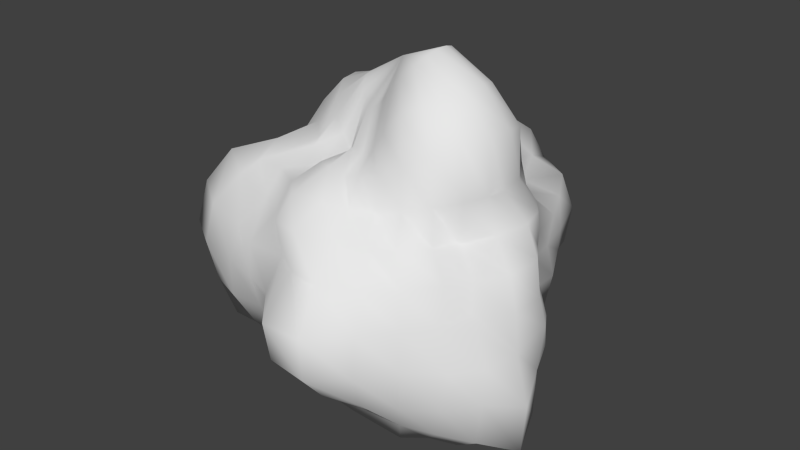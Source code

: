 # Source: Asteroid_Ice_Large.blend  (saved by Blender 2.73.0; exported with 4.5.12 LTS)
import bpy
from mathutils import Matrix  # noqa: F401  (used for matrix-valued properties, if any)

bpy.ops.wm.read_factory_settings(use_empty=True)
scene = bpy.context.scene
scene.name = 'Scene'

# ---- collections
col_collection_1 = bpy.data.collections.new('Collection 1'); scene.collection.children.link(col_collection_1)

# ---- world
world_world = bpy.data.worlds.new('World'); scene.world = world_world
world_world.color = (0.05088, 0.05088, 0.05088)
world_world.use_sun_shadow = False
world_world.sun_shadow_jitter_overblur = 0.0
world_world.cycles.sampling_method = 'MANUAL'
world_world.cycles.sample_map_resolution = 256

# ---- meshes
me_sphere = bpy.data.meshes.new('Sphere')
me_sphere.from_pydata([(-0.2247, 0.0, 0.9841), (-0.4299, 0.0, 0.8928), (-0.6704, 0.0, 0.5355), (-0.8329, 0.0, 0.4014), (-1.003, 0.0, 0.2288), (-0.9891, 0.0, 7.55e-08), (-0.7842, 0.0, -0.1793), (-0.7013, 0.0, -0.3386), (-0.5944, 0.0, -0.4755), (-0.5532, 0.0, -0.6948), (-0.4041, 0.0, -0.8403), (-0.2129, 0.0, -0.934), (-0.2167, 0.04945, 0.9737), (-0.4253, 0.09708, 0.9058), (-0.6013, 0.1372, 0.7735), (-0.7439, 0.1698, 0.6086), (-0.7249, 0.1655, 0.3588), (-0.8739, 0.1995, 0.2047), (-0.8942, 0.2041, 7.55e-08), (-0.7699, 0.1757, -0.1806), (-0.6493, 0.1482, -0.3217), (-0.5887, 0.1344, -0.483), (-0.537, 0.1226, -0.6918), (-0.4133, 0.09434, -0.8807), (-0.218, 0.04975, -0.9793), (-0.1982, 0.09545, 0.9642), (-0.3868, 0.1863, 0.8916), (-0.5833, 0.2809, 0.8115), (-0.7445, 0.3585, 0.6586), (-0.7672, 0.3695, 0.4103), (-0.8706, 0.3524, 0.2103), (-0.8732, 0.3775, 0.02152), (-0.7984, 0.3845, -0.2024), (-0.6127, 0.2951, -0.3284), (-0.5899, 0.2841, -0.5232), (-0.5026, 0.242, -0.7005), (-0.3875, 0.1866, -0.8932), (-0.2116, 0.1019, -1.027), (3.258e-07, 0.0, -0.9773), (-0.174, 0.1387, 0.9748), (-0.331, 0.2639, 0.8794), (-0.4939, 0.3939, 0.792), (-0.6335, 0.5052, 0.6459), (-0.7036, 0.5611, 0.4334), (-0.7974, 0.6359, 0.2327), (-0.802, 0.6783, 0.01284), (-0.783, 0.6244, -0.2285), (-0.5891, 0.4698, -0.3635), (-0.5077, 0.4049, -0.5189), (-0.436, 0.3477, -0.7003), (-0.3467, 0.2765, -0.9206), (-0.1878, 0.1498, -1.05), (-0.142, 0.178, 0.9969), (-0.2638, 0.3308, 0.8789), (-0.3873, 0.4857, 0.7791), (-0.4928, 0.618, 0.6303), (-0.5517, 0.6919, 0.4262), (-0.6343, 0.7223, 0.2285), (-0.66, 0.8276, 7.55e-08), (-0.6201, 0.7776, -0.227), (-0.5239, 0.6569, -0.4049), (-0.4568, 0.5728, -0.5847), (-0.3812, 0.478, -0.7669), (-0.2968, 0.3722, -0.987), (-0.1508, 0.1892, -1.057), (-0.1003, 0.2083, 1.011), (-0.1843, 0.3827, 0.8824), (-0.2519, 0.5232, 0.7288), (-0.3132, 0.6504, 0.5761), (-0.3753, 0.7793, 0.4167), (-0.4209, 0.874, 0.2214), (-0.4556, 0.9462, 7.55e-08), (-0.4208, 0.8739, -0.2214), (-0.4098, 0.8509, -0.4546), (-0.3591, 0.7458, -0.6597), (-0.2729, 0.5666, -0.7885), (-0.2084, 0.4328, -0.9958), (-0.1037, 0.2154, -1.045), (-0.05101, 0.2235, 1.003), (-0.09583, 0.4198, 0.8944), (-0.1332, 0.5834, 0.7508), (-0.1603, 0.7023, 0.5749), (-0.1808, 0.7922, 0.3917), (-0.2014, 0.8822, 0.2067), (-0.2449, 1.073, 7.55e-08), (-0.2378, 1.042, -0.2437), (-0.2186, 0.9579, -0.4728), (-0.1741, 0.763, -0.6241), (-0.1447, 0.6339, -0.8149), (-0.09959, 0.4364, -0.9289), (-0.0512, 0.2243, -1.007), (3.397e-07, 0.2262, 0.9905), (3.062e-07, 0.4274, 0.8877), (2.764e-07, 0.6219, 0.7799), (2.764e-07, 0.7599, 0.6062), (2.764e-07, 0.9677, 0.4657), (2.764e-07, 1.06, 0.2419), (2.764e-07, 1.184, 7.55e-08), (3.509e-07, 1.151, -0.2624), (2.764e-07, 1.044, -0.5022), (2.764e-07, 0.7544, -0.6018), (2.615e-07, 0.6507, -0.8155), (2.764e-07, 0.4346, -0.9024), (3.397e-07, 0.2192, -0.9611), (0.05062, 0.2218, 0.9958), (0.09256, 0.4055, 0.8644), (0.1311, 0.5746, 0.7396), (0.1695, 0.7424, 0.6074), (0.2144, 0.9393, 0.4637), (0.2433, 1.066, 0.2493), (0.2643, 1.158, 7.55e-08), (0.2499, 1.095, -0.256), (0.2282, 1.0, -0.4934), (0.1582, 0.6931, -0.5675), (0.13, 0.5698, -0.7335), (0.09864, 0.4322, -0.9201), (0.0474, 0.2077, -0.9346), (0.1017, 0.2112, 1.025), (0.1756, 0.3646, 0.8413), (0.227, 0.4714, 0.6577), (0.2993, 0.6214, 0.5508), (0.3585, 0.7444, 0.3982), (0.4527, 0.9401, 0.238), (0.4916, 1.021, 7.55e-08), (0.4563, 1.012, -0.2404), (0.3971, 0.8247, -0.4407), (0.2928, 0.608, -0.539), (0.2525, 0.5244, -0.7305), (0.1917, 0.3982, -0.9173), (0.09286, 0.1928, -0.939), (0.1534, 0.1923, 1.074), (0.2581, 0.3236, 0.8602), (0.3295, 0.4131, 0.6641), (0.3606, 0.4522, 0.4628), (0.4341, 0.5443, 0.3362), (0.5747, 0.7206, 0.2105), (0.5888, 0.7383, 7.55e-08), (0.5481, 0.7913, -0.1735), (0.4955, 0.6214, -0.3832), (0.428, 0.5367, -0.5482), (0.3769, 0.4727, -0.7584), (0.2794, 0.3504, -0.93), (0.1376, 0.1725, -0.9671), (0.2017, 0.1609, 1.125), (0.3532, 0.2817, 0.9374), (0.4511, 0.3598, 0.7243), (0.5085, 0.4055, 0.5198), (0.5413, 0.4317, 0.3343), (0.6625, 0.5283, 0.1936), (0.6424, 0.5123, 7.55e-08), (0.6768, 0.5397, -0.1978), (0.6461, 0.5152, -0.3983), (0.5692, 0.4539, -0.581), (0.489, 0.39, -0.7842), (0.3714, 0.2962, -0.985), (0.1775, 0.1416, -0.994), (0.2423, 0.1167, 1.171), (0.436, 0.21, 1.003), (0.5682, 0.2736, 0.7907), (0.5778, 0.2782, 0.5125), (0.6705, 0.3229, 0.359), (0.694, 0.3342, 0.1762), (0.6718, 0.3235, 7.55e-08), (0.7001, 0.3371, -0.1777), (0.7447, 0.3586, -0.3984), (0.7045, 0.3393, -0.6236), (0.6255, 0.3012, -0.8695), (0.4271, 0.2057, -0.9829), (0.2076, 0.09998, -1.008), (0.2714, 0.06193, 1.211), (0.4955, 0.1131, 1.053), (0.6557, 0.1497, 0.8426), (0.6672, 0.1523, 0.5466), (0.7782, 0.1776, 0.3849), (0.786, 0.1794, 0.1843), (0.795, 0.1814, 7.55e-08), (0.8838, 0.1541, -0.2015), (0.8647, 0.1974, -0.4272), (0.8147, 0.186, -0.666), (0.6694, 0.1528, -0.86), (0.446, 0.1018, -0.949), (0.2274, 0.0519, -1.02), (0.2826, -3.925e-08, 1.229), (0.5225, 5.451e-09, 1.082), (0.7017, -1.69e-08, 0.8787), (0.6748, 2.78e-08, 0.539), (0.8304, 1.321e-07, 0.4002), (0.9045, 1.29e-08, 0.2066), (0.9316, -3.18e-08, 7.55e-08), (0.9498, 0.04353, -0.191), (0.9415, 1.321e-07, -0.4532), (0.9322, 2.78e-08, -0.7422), (0.6854, 5.761e-08, -0.8585), (0.4537, 3.525e-08, -0.9415), (0.2352, -3.553e-08, -1.028), (0.2741, -0.06256, 1.223), (0.4977, -0.1136, 1.057), (0.6909, -0.1577, 0.8873), (0.7, -0.1598, 0.5731), (0.7466, -0.1704, 0.3694), (0.8676, -0.198, 0.2033), (0.9249, -0.2111, 7.55e-08), (0.9465, -0.216, -0.2216), (1.043, -0.2381, -0.5145), (1.013, -0.2312, -0.8264), (0.696, -0.1589, -0.8938), (0.4496, -0.1026, -0.9567), (0.2286, -0.05218, -1.026), (0.2473, -0.1191, 1.195), (0.4494, -0.2164, 1.033), (0.6261, -0.3015, 0.8702), (0.6532, -0.3146, 0.5787), (0.6105, -0.294, 0.3272), (0.7607, -0.3664, 0.193), (0.7756, -0.3735, 7.55e-08), (0.9197, -0.4429, -0.2329), (0.8837, -0.4256, -0.472), (0.847, -0.4079, -0.7485), (0.656, -0.3159, -0.9114), (0.4112, -0.198, -0.947), (0.2086, -0.1005, -1.013), (0.2056, -0.1639, 1.146), (0.3832, -0.3056, 1.016), (0.5073, -0.4046, 0.8133), (0.5492, -0.438, 0.5608), (0.5847, -0.4663, 0.3608), (0.6884, -0.5118, 0.2099), (0.7199, -0.5741, 7.55e-08), (0.7863, -0.5963, -0.234), (0.7621, -0.6078, -0.4691), (0.6804, -0.5426, -0.6933), (0.5341, -0.4259, -0.8557), (0.3552, -0.2833, -0.9427), (0.1792, -0.1429, -1.003), (0.1551, -0.1945, 1.086), (0.2903, -0.364, 0.9657), (0.3701, -0.4641, 0.7449), (0.3997, -0.5012, 0.5123), (0.467, -0.6219, 0.3762), (0.5513, -0.6914, 0.202), (0.5783, -0.7252, 7.55e-08), (0.598, -0.7499, -0.219), (0.5939, -0.7448, -0.4585), (0.512, -0.642, -0.6545), (0.4221, -0.5292, -0.848), (0.2785, -0.3492, -0.9269), (0.1418, -0.1779, -0.996), (0.1014, -0.2105, 1.022), (0.1757, -0.3648, 0.8418), (0.2326, -0.4829, 0.6735), (0.2513, -0.5218, 0.4635), (0.3239, -0.6727, 0.3602), (0.3912, -0.8124, 0.2059), (0.4372, -0.9079, 7.55e-08), (0.4527, -0.94, -0.238), (0.4096, -0.8506, -0.4545), (0.3327, -0.6908, -0.6116), (0.2754, -0.5719, -0.7958), (0.1852, -0.3845, -0.8864), (0.09731, -0.2021, -0.9823), (0.04832, -0.2117, 0.9522), (0.07659, -0.3355, 0.718), (0.1124, -0.4922, 0.635), (0.1361, -0.5961, 0.489), (0.1716, -0.752, 0.372), (0.2163, -0.9475, 0.2218), (0.2511, -1.1, 7.55e-08), (0.2475, -1.084, -0.2536), (0.2083, -0.9128, -0.4507), (0.1686, -0.7386, -0.6044), (0.1356, -0.5941, -0.7644), (0.0912, -0.3996, -0.852), (0.0486, -0.2129, -0.9575), (3.136e-07, -0.2041, 0.8972), (3.062e-07, -0.3255, 0.6801), (2.913e-07, -0.4674, 0.5886), (2.615e-07, -0.6433, 0.5141), (3.658e-07, -0.855, 0.412), (2.615e-07, -0.8838, 0.2019), (2.019e-07, -1.105, 7.55e-08), (2.466e-07, -1.061, -0.2421), (3.658e-07, -0.8727, -0.4204), (2.615e-07, -0.7269, -0.5801), (2.764e-07, -0.573, -0.7193), (3.285e-07, -0.392, -0.8156), (3.136e-07, -0.2136, -0.9373), (-0.04418, -0.1935, 0.8734), (-0.07304, -0.32, 0.6856), (-0.1088, -0.4766, 0.6151), (-0.1527, -0.7051, 0.5321), (-0.1838, -0.8054, 0.3982), (-0.1765, -0.7735, 0.1814), (-0.2016, -0.8832, 7.55e-08), (-0.1836, -0.8043, -0.1886), (-0.1727, -0.7567, -0.3743), (-0.1486, -0.6509, -0.5334), (-0.1233, -0.5403, -0.6961), (-0.0857, -0.3755, -0.8015), (-0.04761, -0.2086, -0.9388), (-0.08647, -0.1796, 0.8767), (-0.1312, -0.2725, 0.6329), (-0.2066, -0.4291, 0.5995), (-0.2804, -0.5822, 0.5164), (-0.3223, -0.6692, 0.3584), (-0.3875, -0.8045, 0.204), (-0.3935, -0.8172, 7.55e-08), (-0.3729, -0.7742, -0.1964), (-0.3293, -0.6838, -0.3661), (-0.2905, -0.6032, -0.5349), (-0.2135, -0.4434, -0.6192), (-0.1638, -0.3401, -0.7859), (-0.09514, -0.1976, -0.9612), (-0.1269, -0.1591, 0.8944), (-0.1807, -0.2266, 0.6073), (-0.2709, -0.3397, 0.5478), (-0.4153, -0.5208, 0.5322), (-0.4719, -0.5917, 0.3651), (-0.5709, -0.7159, 0.2091), (-0.6084, -0.7629, 7.55e-08), (-0.6067, -0.7607, -0.2221), (-0.5348, -0.6707, -0.4133), (-0.397, -0.4978, -0.5089), (-0.2847, -0.357, -0.5752), (-0.2325, -0.2915, -0.7765), (-0.1385, -0.1737, -0.9732), (-0.1646, -0.1313, 0.9243), (-0.2534, -0.2021, 0.6771), (-0.3773, -0.3009, 0.6073), (-0.6111, -0.4874, 0.5206), (-0.7, -0.5582, 0.4312), (-0.8324, -0.6638, 0.2428), (-0.878, -0.7002, 7.55e-08), (-0.8324, -0.6638, -0.2429), (-0.7631, -0.6085, -0.4697), (-0.5092, -0.4061, -0.5204), (-0.368, -0.2935, -0.5927), (-0.2952, -0.2354, -0.7862), (-0.1712, -0.1365, -0.9597), (3.227e-08, -1.414e-07, 1.118), (-0.1967, -0.09474, 0.9573), (-0.3264, -0.1572, 0.755), (-0.4328, -0.2084, 0.6046), (-0.6512, -0.3136, 0.5769), (-0.9043, -0.4355, 0.4829), (-1.057, -0.509, 0.2674), (-1.121, -0.5398, 7.55e-08), (-0.99, -0.4768, -0.2506), (-0.8104, -0.3903, -0.4332), (-0.5573, -0.2684, -0.4946), (-0.4683, -0.2255, -0.6534), (-0.3473, -0.1673, -0.8024), (-0.1915, -0.09224, -0.9329), (-0.2178, -0.04971, 0.9787), (-0.3902, -0.08906, 0.8323), (-0.5106, -0.1165, 0.6583), (-0.6448, -0.1472, 0.5284), (-0.8971, -0.2048, 0.4431), (-1.08, -0.2464, 0.2525), (-1.149, -0.2622, 7.55e-08), (-1.009, -0.2303, -0.2361), (-0.856, -0.1954, -0.4229), (-0.6473, -0.1477, -0.5304), (-0.5426, -0.1238, -0.699), (-0.3798, -0.08668, -0.8106), (-0.2033, -0.0464, -0.9158), (-0.5829, 1.29e-08, 0.7316)], [], [(11, 10, 23, 24), (10, 9, 22, 23), (9, 8, 21, 22), (8, 7, 20, 21), (7, 6, 19, 20), (6, 5, 18, 19), (5, 4, 17, 18), (4, 3, 16, 17), (3, 2, 15, 16), (1, 0, 12, 13), (24, 23, 36, 37), (23, 22, 35, 36), (22, 21, 34, 35), (21, 20, 33, 34), (20, 19, 32, 33), (19, 18, 31, 32), (18, 17, 30, 31), (17, 16, 29, 30), (16, 15, 28, 29), (15, 14, 27, 28), (14, 13, 26, 27), (13, 12, 25, 26), (37, 36, 50, 51), (36, 35, 49, 50), (35, 34, 48, 49), (34, 33, 47, 48), (33, 32, 46, 47), (32, 31, 45, 46), (31, 30, 44, 45), (30, 29, 43, 44), (29, 28, 42, 43), (28, 27, 41, 42), (27, 26, 40, 41), (26, 25, 39, 40), (51, 50, 63, 64), (50, 49, 62, 63), (49, 48, 61, 62), (48, 47, 60, 61), (47, 46, 59, 60), (46, 45, 58, 59), (45, 44, 57, 58), (44, 43, 56, 57), (43, 42, 55, 56), (42, 41, 54, 55), (41, 40, 53, 54), (40, 39, 52, 53), (64, 63, 76, 77), (63, 62, 75, 76), (62, 61, 74, 75), (61, 60, 73, 74), (60, 59, 72, 73), (59, 58, 71, 72), (58, 57, 70, 71), (57, 56, 69, 70), (56, 55, 68, 69), (55, 54, 67, 68), (54, 53, 66, 67), (53, 52, 65, 66), (77, 76, 89, 90), (76, 75, 88, 89), (75, 74, 87, 88), (74, 73, 86, 87), (73, 72, 85, 86), (72, 71, 84, 85), (71, 70, 83, 84), (70, 69, 82, 83), (69, 68, 81, 82), (68, 67, 80, 81), (67, 66, 79, 80), (66, 65, 78, 79), (90, 89, 102, 103), (89, 88, 101, 102), (88, 87, 100, 101), (87, 86, 99, 100), (86, 85, 98, 99), (85, 84, 97, 98), (84, 83, 96, 97), (83, 82, 95, 96), (82, 81, 94, 95), (81, 80, 93, 94), (80, 79, 92, 93), (79, 78, 91, 92), (103, 102, 115, 116), (102, 101, 114, 115), (101, 100, 113, 114), (100, 99, 112, 113), (99, 98, 111, 112), (98, 97, 110, 111), (97, 96, 109, 110), (96, 95, 108, 109), (95, 94, 107, 108), (94, 93, 106, 107), (93, 92, 105, 106), (92, 91, 104, 105), (116, 115, 128, 129), (115, 114, 127, 128), (114, 113, 126, 127), (113, 112, 125, 126), (112, 111, 124, 125), (111, 110, 123, 124), (110, 109, 122, 123), (109, 108, 121, 122), (108, 107, 120, 121), (107, 106, 119, 120), (106, 105, 118, 119), (105, 104, 117, 118), (129, 128, 141, 142), (128, 127, 140, 141), (127, 126, 139, 140), (126, 125, 138, 139), (125, 124, 137, 138), (124, 123, 136, 137), (123, 122, 135, 136), (122, 121, 134, 135), (121, 120, 133, 134), (120, 119, 132, 133), (119, 118, 131, 132), (118, 117, 130, 131), (142, 141, 154, 155), (141, 140, 153, 154), (140, 139, 152, 153), (139, 138, 151, 152), (138, 137, 150, 151), (137, 136, 149, 150), (136, 135, 148, 149), (135, 134, 147, 148), (134, 133, 146, 147), (133, 132, 145, 146), (132, 131, 144, 145), (131, 130, 143, 144), (155, 154, 167, 168), (154, 153, 166, 167), (153, 152, 165, 166), (152, 151, 164, 165), (151, 150, 163, 164), (150, 149, 162, 163), (149, 148, 161, 162), (148, 147, 160, 161), (147, 146, 159, 160), (146, 145, 158, 159), (145, 144, 157, 158), (144, 143, 156, 157), (168, 167, 180, 181), (167, 166, 179, 180), (166, 165, 178, 179), (165, 164, 177, 178), (164, 163, 176, 177), (163, 162, 175, 176), (162, 161, 174, 175), (161, 160, 173, 174), (160, 159, 172, 173), (159, 158, 171, 172), (158, 157, 170, 171), (157, 156, 169, 170), (181, 180, 193, 194), (180, 179, 192, 193), (179, 178, 191, 192), (178, 177, 190, 191), (177, 176, 189, 190), (176, 175, 188, 189), (175, 174, 187, 188), (174, 173, 186, 187), (173, 172, 185, 186), (172, 171, 184, 185), (171, 170, 183, 184), (170, 169, 182, 183), (194, 193, 206, 207), (193, 192, 205, 206), (192, 191, 204, 205), (191, 190, 203, 204), (190, 189, 202, 203), (189, 188, 201, 202), (188, 187, 200, 201), (187, 186, 199, 200), (186, 185, 198, 199), (185, 184, 197, 198), (184, 183, 196, 197), (183, 182, 195, 196), (207, 206, 219, 220), (206, 205, 218, 219), (205, 204, 217, 218), (204, 203, 216, 217), (203, 202, 215, 216), (202, 201, 214, 215), (201, 200, 213, 214), (200, 199, 212, 213), (199, 198, 211, 212), (198, 197, 210, 211), (197, 196, 209, 210), (196, 195, 208, 209), (220, 219, 232, 233), (219, 218, 231, 232), (218, 217, 230, 231), (217, 216, 229, 230), (216, 215, 228, 229), (215, 214, 227, 228), (214, 213, 226, 227), (213, 212, 225, 226), (212, 211, 224, 225), (211, 210, 223, 224), (210, 209, 222, 223), (209, 208, 221, 222), (233, 232, 245, 246), (232, 231, 244, 245), (231, 230, 243, 244), (230, 229, 242, 243), (229, 228, 241, 242), (228, 227, 240, 241), (227, 226, 239, 240), (226, 225, 238, 239), (225, 224, 237, 238), (224, 223, 236, 237), (223, 222, 235, 236), (222, 221, 234, 235), (246, 245, 258, 259), (245, 244, 257, 258), (244, 243, 256, 257), (243, 242, 255, 256), (242, 241, 254, 255), (241, 240, 253, 254), (240, 239, 252, 253), (239, 238, 251, 252), (238, 237, 250, 251), (237, 236, 249, 250), (236, 235, 248, 249), (235, 234, 247, 248), (259, 258, 271, 272), (258, 257, 270, 271), (257, 256, 269, 270), (256, 255, 268, 269), (255, 254, 267, 268), (254, 253, 266, 267), (253, 252, 265, 266), (252, 251, 264, 265), (251, 250, 263, 264), (250, 249, 262, 263), (249, 248, 261, 262), (248, 247, 260, 261), (272, 271, 284, 285), (271, 270, 283, 284), (270, 269, 282, 283), (269, 268, 281, 282), (268, 267, 280, 281), (267, 266, 279, 280), (266, 265, 278, 279), (265, 264, 277, 278), (264, 263, 276, 277), (263, 262, 275, 276), (262, 261, 274, 275), (261, 260, 273, 274), (285, 284, 297, 298), (284, 283, 296, 297), (283, 282, 295, 296), (282, 281, 294, 295), (281, 280, 293, 294), (280, 279, 292, 293), (279, 278, 291, 292), (278, 277, 290, 291), (277, 276, 289, 290), (276, 275, 288, 289), (275, 274, 287, 288), (274, 273, 286, 287), (298, 297, 310, 311), (297, 296, 309, 310), (296, 295, 308, 309), (295, 294, 307, 308), (294, 293, 306, 307), (293, 292, 305, 306), (292, 291, 304, 305), (291, 290, 303, 304), (290, 289, 302, 303), (289, 288, 301, 302), (288, 287, 300, 301), (287, 286, 299, 300), (311, 310, 323, 324), (310, 309, 322, 323), (309, 308, 321, 322), (308, 307, 320, 321), (307, 306, 319, 320), (306, 305, 318, 319), (305, 304, 317, 318), (304, 303, 316, 317), (303, 302, 315, 316), (302, 301, 314, 315), (301, 300, 313, 314), (300, 299, 312, 313), (324, 323, 336, 337), (323, 322, 335, 336), (322, 321, 334, 335), (321, 320, 333, 334), (320, 319, 332, 333), (319, 318, 331, 332), (318, 317, 330, 331), (317, 316, 329, 330), (316, 315, 328, 329), (315, 314, 327, 328), (314, 313, 326, 327), (313, 312, 325, 326), (337, 336, 350, 351), (336, 335, 349, 350), (335, 334, 348, 349), (334, 333, 347, 348), (333, 332, 346, 347), (332, 331, 345, 346), (331, 330, 344, 345), (330, 329, 343, 344), (329, 328, 342, 343), (328, 327, 341, 342), (327, 326, 340, 341), (326, 325, 339, 340), (351, 350, 363, 364), (350, 349, 362, 363), (349, 348, 361, 362), (348, 347, 360, 361), (347, 346, 359, 360), (346, 345, 358, 359), (345, 344, 357, 358), (344, 343, 356, 357), (343, 342, 355, 356), (342, 341, 354, 355), (341, 340, 353, 354), (340, 339, 352, 353), (38, 11, 24), (2, 365, 14, 15), (365, 1, 13, 14), (0, 338, 12), (38, 24, 37), (12, 338, 25), (38, 37, 51), (25, 338, 39), (38, 51, 64), (39, 338, 52), (38, 64, 77), (52, 338, 65), (38, 77, 90), (65, 338, 78), (38, 90, 103), (78, 338, 91), (38, 103, 116), (91, 338, 104), (38, 116, 129), (104, 338, 117), (38, 129, 142), (117, 338, 130), (38, 142, 155), (130, 338, 143), (38, 155, 168), (143, 338, 156), (38, 168, 181), (156, 338, 169), (38, 181, 194), (169, 338, 182), (38, 194, 207), (182, 338, 195), (38, 207, 220), (195, 338, 208), (38, 220, 233), (208, 338, 221), (38, 233, 246), (221, 338, 234), (38, 246, 259), (234, 338, 247), (38, 259, 272), (247, 338, 260), (38, 272, 285), (260, 338, 273), (38, 285, 298), (273, 338, 286), (38, 298, 311), (286, 338, 299), (38, 311, 324), (299, 338, 312), (38, 324, 337), (312, 338, 325), (38, 337, 351), (325, 338, 339), (38, 351, 364), (339, 338, 352), (38, 364, 11), (364, 363, 10, 11), (363, 362, 9, 10), (362, 361, 8, 9), (361, 360, 7, 8), (360, 359, 6, 7), (359, 358, 5, 6), (358, 357, 4, 5), (357, 356, 3, 4), (356, 355, 2, 3), (355, 354, 365, 2), (354, 353, 1, 365), (353, 352, 0, 1), (352, 338, 0)])
me_sphere.polygons.foreach_set('use_smooth', [True] * 392)
_uv = me_sphere.uv_layers.new(name='UVMap')
_uv.uv.foreach_set('vector', [0.9717, 0.7611, 0.9759, 0.8105, 0.9521, 0.8105, 0.9564, 0.7586, 0.9489, 0.8876, 0.9516, 0.9358, 0.9233, 0.9358, 0.926, 0.8831, 0.91, 0.4201, 0.9099, 0.368, 0.9412, 0.3699, 0.9388, 0.4201, 0.03239, 0.9117, 0.03636, 0.9517, 0.0, 0.9517, 0.001527, 0.9118, 0.7751, 0.8732, 0.7762, 0.9148, 0.7355, 0.9148, 0.7387, 0.8714, 0.5382, 0.4431, 0.5331, 0.3801, 0.5837, 0.3921, 0.5788, 0.4431, 0.2377, 0.6369, 0.1844, 0.6385, 0.1899, 0.5832, 0.2377, 0.5844, 0.4186, 0.5656, 0.4265, 0.5097, 0.4733, 0.5056, 0.4733, 0.5562, 0.2506, 0.8481, 0.2526, 0.8056, 0.2908, 0.796, 0.2908, 0.8491, 0.5873, 0.9824, 0.592, 0.9302, 0.6036, 0.9304, 0.61, 0.9824, 0.5832, 0.9261, 0.5872, 0.9778, 0.5654, 0.9778, 0.568, 0.9229, 0.9424, 0.4358, 0.9471, 0.4887, 0.9181, 0.4887, 0.9199, 0.4347, 0.8898, 0.8081, 0.8826, 0.7586, 0.9183, 0.7601, 0.9183, 0.807, 0.2196, 0.8976, 0.2196, 0.9376, 0.1847, 0.9365, 0.1844, 0.891, 0.6798, 0.5486, 0.6767, 0.5054, 0.7242, 0.4934, 0.7146, 0.5486, 0.6663, 0.4315, 0.6747, 0.3811, 0.715, 0.3801, 0.715, 0.4347, 0.8436, 0.4824, 0.8489, 0.4347, 0.8843, 0.438, 0.8846, 0.4824, 0.6319, 0.6852, 0.6369, 0.7352, 0.5873, 0.7352, 0.5968, 0.6838, 0.0, 0.551, 0.004601, 0.4929, 0.04889, 0.4836, 0.04889, 0.5417, 0.3142, 0.7532, 0.3166, 0.7018, 0.3513, 0.6989, 0.3597, 0.7532, 0.3669, 0.9181, 0.3694, 0.8663, 0.3913, 0.8652, 0.4011, 0.9181, 0.1188, 0.982, 0.1255, 0.9301, 0.1372, 0.9305, 0.1416, 0.982, 0.1706, 0.7884, 0.1604, 0.7341, 0.1842, 0.7328, 0.1842, 0.7891, 0.9315, 0.2369, 0.9344, 0.2907, 0.9055, 0.2907, 0.9082, 0.233, 0.6703, 0.8997, 0.6724, 0.9468, 0.6384, 0.9468, 0.6412, 0.8995, 0.8489, 0.8651, 0.854, 0.9097, 0.8132, 0.9097, 0.8163, 0.8672, 0.05435, 0.3463, 0.05435, 0.4027, 0.0, 0.4175, 0.013, 0.3529, 0.2995, 0.1019, 0.3538, 0.09526, 0.3538, 0.1672, 0.2971, 0.158, 0.3743, 0.3822, 0.4186, 0.3801, 0.4186, 0.4486, 0.3667, 0.454, 0.1726, 0.5006, 0.1218, 0.4873, 0.1188, 0.4399, 0.1726, 0.4321, 0.3142, 0.6989, 0.3188, 0.6414, 0.3607, 0.6457, 0.3609, 0.6989, 0.4783, 0.7907, 0.484, 0.7361, 0.5178, 0.737, 0.5212, 0.7907, 0.876, 0.4216, 0.8846, 0.368, 0.907, 0.3689, 0.9099, 0.4216, 0.9233, 0.9874, 0.9293, 0.9361, 0.9408, 0.9358, 0.9456, 0.9874, 0.1767, 0.8839, 0.1843, 0.9395, 0.1551, 0.9395, 0.1648, 0.8835, 0.7684, 0.4255, 0.7608, 0.368, 0.7969, 0.373, 0.7969, 0.4333, 0.5948, 0.8332, 0.5873, 0.7863, 0.6309, 0.7862, 0.6309, 0.8373, 0.6417, 0.8046, 0.6384, 0.7611, 0.6853, 0.7569, 0.6853, 0.8057, 0.5756, 0.09526, 0.5756, 0.1602, 0.5249, 0.1557, 0.5304, 0.1022, 0.4783, 0.6293, 0.4822, 0.5715, 0.5303, 0.5727, 0.5303, 0.6277, 0.6463, 0.3259, 0.6463, 0.3777, 0.6039, 0.3746, 0.5997, 0.3161, 0.6976, 0.07911, 0.6976, 0.1335, 0.6512, 0.1369, 0.6555, 0.08675, 0.6885, 0.2868, 0.6906, 0.233, 0.7327, 0.2343, 0.7352, 0.2868, 0.7793, 0.1254, 0.7855, 0.07188, 0.8184, 0.07287, 0.8215, 0.1254, 0.8928, 0.1241, 0.8999, 0.07188, 0.9219, 0.0725, 0.9257, 0.1241, 0.9623, 0.6212, 0.9716, 0.5703, 0.984, 0.57, 0.984, 0.6231, 0.949, 0.0001884, 0.954, 0.05695, 0.9291, 0.05695, 0.9364, 0.0, 0.8058, 0.817, 0.8132, 0.8768, 0.7802, 0.8768, 0.7808, 0.8173, 0.2955, 0.6825, 0.2994, 0.7328, 0.2506, 0.7328, 0.2636, 0.6796, 0.1112, 0.5884, 0.1114, 0.6373, 0.05777, 0.6373, 0.06216, 0.5824, 0.6384, 0.6313, 0.6384, 0.6838, 0.5895, 0.6821, 0.5873, 0.6299, 0.1188, 0.5682, 0.1736, 0.5661, 0.1736, 0.6212, 0.1188, 0.6199, 0.2429, 0.5153, 0.1844, 0.5225, 0.1881, 0.4615, 0.2429, 0.4602, 0.3018, 0.625, 0.2526, 0.6149, 0.2506, 0.5691, 0.3018, 0.564, 0.2296, 0.7437, 0.2296, 0.7956, 0.1861, 0.7938, 0.1844, 0.7445, 0.3142, 0.8051, 0.3223, 0.7532, 0.3569, 0.7566, 0.3586, 0.8051, 0.7791, 0.9276, 0.7872, 0.8768, 0.8084, 0.8771, 0.8132, 0.9276, 0.9598, 0.2854, 0.9694, 0.233, 0.9818, 0.233, 0.9818, 0.2873, 0.8709, 0.8823, 0.8843, 0.9382, 0.8545, 0.9382, 0.8558, 0.8842, 0.8986, 0.1366, 0.8986, 0.1948, 0.8668, 0.1932, 0.872, 0.1407, 0.7975, 0.4347, 0.8056, 0.4885, 0.7627, 0.4885, 0.7648, 0.4353, 0.1686, 0.624, 0.1686, 0.6778, 0.1188, 0.6781, 0.1262, 0.6212, 0.001728, 0.1106, 0.0, 0.05625, 0.05777, 0.05706, 0.05247, 0.1136, 0.0, 0.05625, 0.0008474, 0.001663, 0.05777, 0.0, 0.05777, 0.05706, 0.4707, 0.05508, 0.4759, 0.001781, 0.5257, 0.0, 0.5257, 0.06525, 0.0, 0.717, 0.005544, 0.6655, 0.05128, 0.6675, 0.05128, 0.7158, 0.534, 0.8337, 0.5409, 0.7846, 0.5781, 0.7862, 0.5794, 0.8337, 0.2506, 0.8988, 0.254, 0.8505, 0.2851, 0.8491, 0.288, 0.8988, 0.9113, 0.8685, 0.9163, 0.8177, 0.9388, 0.8171, 0.9427, 0.8685, 0.954, 0.05396, 0.9598, 0.0, 0.9717, 0.0007548, 0.9764, 0.05396, 0.9688, 0.8831, 0.9751, 0.9364, 0.9516, 0.9364, 0.9534, 0.8846, 0.8985, 0.57, 0.9032, 0.6239, 0.8696, 0.6239, 0.8748, 0.57, 0.8291, 0.001071, 0.8313, 0.0551, 0.7906, 0.0551, 0.7954, 0.0, 0.3249, 0.4641, 0.3142, 0.4073, 0.3667, 0.3933, 0.3647, 0.4641, 0.4855, 0.3773, 0.4285, 0.3773, 0.4281, 0.3161, 0.489, 0.3221, 0.1199, 0.3709, 0.1772, 0.3694, 0.1803, 0.4321, 0.1188, 0.4321, 0.2374, 0.01025, 0.2374, 0.07589, 0.1765, 0.06257, 0.1764, 0.0, 0.4849, 0.3801, 0.5329, 0.3815, 0.5331, 0.4428, 0.4767, 0.4428, 0.5823, 0.505, 0.5354, 0.505, 0.5291, 0.4662, 0.5825, 0.4444, 0.6861, 0.8535, 0.6901, 0.8037, 0.723, 0.8018, 0.7264, 0.8535, 0.9032, 0.6213, 0.9073, 0.5701, 0.9293, 0.57, 0.9359, 0.6213, 0.4186, 0.9831, 0.4236, 0.9299, 0.4357, 0.9307, 0.441, 0.9831, 0.9777, 0.1377, 0.98, 0.1895, 0.9573, 0.1895, 0.9661, 0.1366, 0.3948, 0.8133, 0.4055, 0.8652, 0.3669, 0.8652, 0.3748, 0.8125, 0.8132, 0.7603, 0.8132, 0.8154, 0.7734, 0.817, 0.7741, 0.7686, 0.3158, 0.0719, 0.3018, 0.001959, 0.3557, 0.0, 0.3557, 0.07533, 0.4742, 0.4444, 0.4783, 0.5056, 0.4186, 0.5056, 0.42, 0.4457, 0.4069, 0.09576, 0.4684, 0.09526, 0.4684, 0.1571, 0.407, 0.1554, 0.3683, 0.2385, 0.3709, 0.1753, 0.4275, 0.1765, 0.43, 0.2385, 0.2506, 0.564, 0.2514, 0.5076, 0.3016, 0.5059, 0.3071, 0.564, 0.5902, 0.57, 0.5962, 0.5117, 0.6359, 0.5123, 0.6406, 0.57, 0.4186, 0.8813, 0.4211, 0.8301, 0.4541, 0.8313, 0.4577, 0.8813, 0.8894, 0.5447, 0.8971, 0.4934, 0.9199, 0.495, 0.9232, 0.5447, 0.9543, 0.5466, 0.9587, 0.4941, 0.9703, 0.4934, 0.9769, 0.5466, 0.9704, 0.6419, 0.977, 0.6954, 0.954, 0.6954, 0.9593, 0.6422, 0.08491, 0.8877, 0.0882, 0.9422, 0.05777, 0.9422, 0.06182, 0.8879, 0.7211, 0.8542, 0.7235, 0.9027, 0.6861, 0.9027, 0.691, 0.8535, 0.07651, 0.3264, 0.05777, 0.2534, 0.1141, 0.2671, 0.1141, 0.3277, 0.5249, 0.101, 0.5219, 0.1596, 0.4713, 0.1596, 0.4684, 0.09526, 0.4707, 0.06166, 0.4093, 0.06166, 0.4138, 0.0, 0.4694, 0.009799, 0.2506, 0.4437, 0.2554, 0.3816, 0.3124, 0.3823, 0.3124, 0.4416, 0.05643, 0.4175, 0.05643, 0.4746, 0.0, 0.4836, 0.001021, 0.4218, 0.4783, 0.5133, 0.534, 0.5282, 0.5322, 0.5715, 0.4846, 0.5715, 0.4783, 0.8409, 0.4836, 0.7907, 0.5213, 0.7913, 0.5213, 0.8373, 0.3142, 0.9028, 0.3184, 0.8534, 0.3397, 0.8535, 0.3517, 0.9028, 0.5119, 0.9443, 0.5128, 0.891, 0.5246, 0.8868, 0.5333, 0.9443, 0.9735, 0.07188, 0.9764, 0.1251, 0.9532, 0.1251, 0.9608, 0.07199, 0.9161, 0.642, 0.9231, 0.6961, 0.8911, 0.6961, 0.8927, 0.6419, 0.8895, 0.07498, 0.8928, 0.1245, 0.8572, 0.1245, 0.8577, 0.07188, 0.6173, 0.231, 0.5975, 0.1753, 0.6498, 0.1808, 0.6498, 0.2249, 0.1878, 0.1607, 0.1844, 0.09526, 0.24, 0.1111, 0.24, 0.1753, 0.05777, 0.3277, 0.1144, 0.3285, 0.1144, 0.3982, 0.07368, 0.3834, 0.3102, 0.1753, 0.3683, 0.1862, 0.3638, 0.2448, 0.3147, 0.2448, 0.0, 0.2711, 0.006602, 0.2087, 0.05598, 0.1941, 0.05598, 0.254, 0.7153, 0.4347, 0.7627, 0.4393, 0.7627, 0.486, 0.7225, 0.4861, 0.534, 0.8786, 0.5436, 0.8357, 0.5671, 0.8337, 0.5785, 0.8786, 0.9257, 0.1248, 0.9299, 0.074, 0.9516, 0.07188, 0.9532, 0.1248, 0.454, 0.9456, 0.4601, 0.8876, 0.4755, 0.8813, 0.4755, 0.9447, 0.946, 0.3053, 0.946, 0.3591, 0.918, 0.3605, 0.9327, 0.3044, 0.8553, 0.8124, 0.8498, 0.7586, 0.8826, 0.7587, 0.8826, 0.8171, 0.8152, 0.2853, 0.8093, 0.233, 0.8482, 0.2337, 0.8482, 0.2868, 0.3557, 0.8075, 0.3572, 0.8534, 0.3142, 0.8534, 0.317, 0.8051, 0.05777, 0.4209, 0.1166, 0.3982, 0.1056, 0.4625, 0.05934, 0.4625, 0.3736, 0.454, 0.4145, 0.4662, 0.4186, 0.5198, 0.3719, 0.5198, 0.7153, 0.4887, 0.6663, 0.4859, 0.6701, 0.4368, 0.7153, 0.4347, 0.6692, 0.0, 0.6616, 0.05954, 0.6257, 0.05954, 0.6214, 0.01115, 0.3142, 0.9457, 0.3142, 0.9069, 0.3509, 0.9028, 0.3487, 0.9457, 0.8056, 0.4912, 0.8107, 0.443, 0.8436, 0.4347, 0.8436, 0.4854, 0.8083, 0.3669, 0.8134, 0.3142, 0.8419, 0.3044, 0.8419, 0.3621, 0.837, 0.2041, 0.8497, 0.1419, 0.8668, 0.1366, 0.8668, 0.1996, 0.304, 0.9001, 0.3108, 0.9576, 0.2861, 0.9576, 0.2918, 0.9008, 0.1506, 0.7328, 0.1604, 0.7897, 0.1188, 0.7897, 0.128, 0.7335, 0.6476, 0.2859, 0.6464, 0.233, 0.6885, 0.237, 0.6885, 0.2978, 0.0009846, 0.8152, 0.0, 0.7673, 0.04242, 0.7675, 0.04242, 0.8206, 0.7381, 0.7012, 0.7347, 0.6547, 0.781, 0.6494, 0.7801, 0.7012, 0.6861, 0.7521, 0.733, 0.7572, 0.733, 0.8018, 0.691, 0.7997, 0.2298, 0.8401, 0.1844, 0.8431, 0.1884, 0.7972, 0.2298, 0.7956, 0.1188, 0.8835, 0.1254, 0.8375, 0.162, 0.8397, 0.162, 0.88, 0.8843, 0.9267, 0.8873, 0.8831, 0.9202, 0.8843, 0.9233, 0.9267, 0.8043, 0.2005, 0.8035, 0.1505, 0.837, 0.1366, 0.837, 0.201, 0.7535, 0.06395, 0.7616, 0.006811, 0.7906, 0.0, 0.7906, 0.06024, 0.8482, 0.2982, 0.8605, 0.2364, 0.8779, 0.233, 0.8779, 0.2967, 0.9479, 0.233, 0.9598, 0.2887, 0.9344, 0.2887, 0.9364, 0.234, 0.8487, 0.6419, 0.8549, 0.6993, 0.819, 0.6993, 0.8232, 0.6422, 0.7059, 0.0, 0.7135, 0.05985, 0.6692, 0.05985, 0.6709, 0.003405, 0.5366, 0.6785, 0.534, 0.625, 0.5812, 0.6276, 0.5812, 0.6846, 0.1859, 0.5308, 0.2377, 0.5225, 0.2377, 0.5832, 0.1844, 0.578, 0.5888, 0.4463, 0.6308, 0.4444, 0.6308, 0.4883, 0.5825, 0.5068, 0.1006, 0.8877, 0.05934, 0.8865, 0.05777, 0.8446, 0.1006, 0.844, 0.8554, 0.8171, 0.8554, 0.8602, 0.8132, 0.8651, 0.8135, 0.8183, 0.4783, 0.8868, 0.4788, 0.8436, 0.5156, 0.8409, 0.5208, 0.8868, 0.6406, 0.57, 0.6411, 0.505, 0.6767, 0.4934, 0.6767, 0.5626, 0.742, 0.1354, 0.7507, 0.07576, 0.7793, 0.07188, 0.7793, 0.1341, 0.8554, 0.8823, 0.8664, 0.8195, 0.8833, 0.8171, 0.8843, 0.8823, 0.6503, 0.7054, 0.6384, 0.6518, 0.662, 0.6494, 0.6624, 0.7043, 0.8511, 0.07197, 0.8572, 0.129, 0.8215, 0.129, 0.8273, 0.07188, 0.5941, 0.2446, 0.5955, 0.3005, 0.5426, 0.3005, 0.5606, 0.2406, 0.4846, 0.255, 0.4846, 0.3117, 0.4354, 0.3078, 0.4326, 0.2406, 0.5888, 0.6299, 0.5931, 0.5763, 0.6224, 0.57, 0.6384, 0.6299, 0.6861, 0.6669, 0.7347, 0.6494, 0.7347, 0.7024, 0.6892, 0.6969, 0.4823, 0.6832, 0.5252, 0.6857, 0.5268, 0.7361, 0.4783, 0.7361, 0.4662, 0.7824, 0.4201, 0.7791, 0.4186, 0.7363, 0.4662, 0.7324, 0.6384, 0.8536, 0.6393, 0.8077, 0.6744, 0.8057, 0.6814, 0.8536, 0.6392, 0.648, 0.6384, 0.579, 0.6745, 0.57, 0.6745, 0.6494, 0.2506, 0.796, 0.2588, 0.7343, 0.2867, 0.7328, 0.288, 0.796, 0.8668, 0.0656, 0.8753, 0.0009707, 0.8905, 0.0, 0.8948, 0.0656, 0.6624, 0.7043, 0.662, 0.6494, 0.6861, 0.6513, 0.6746, 0.7054, 0.8184, 0.6438, 0.819, 0.7012, 0.781, 0.7012, 0.7943, 0.6419, 0.1172, 0.1808, 0.1172, 0.2443, 0.05777, 0.2534, 0.07956, 0.1792, 0.06076, 0.1626, 0.05777, 0.09526, 0.1188, 0.106, 0.1188, 0.1792, 0.1202, 0.06091, 0.1181, 0.0, 0.1764, 0.01299, 0.1764, 0.08418, 0.05139, 0.6121, 0.005829, 0.6071, 0.0, 0.5582, 0.05139, 0.551, 0.7732, 0.4935, 0.7732, 0.542, 0.7265, 0.5426, 0.7242, 0.4934, 0.1188, 0.8375, 0.1201, 0.7897, 0.1644, 0.7897, 0.1652, 0.8375, 0.8419, 0.3507, 0.8486, 0.3047, 0.8843, 0.3044, 0.8843, 0.3511, 0.5756, 0.1602, 0.5765, 0.08072, 0.6131, 0.07911, 0.6131, 0.1524, 0.8035, 0.1366, 0.8035, 0.1997, 0.7762, 0.1996, 0.767, 0.1395, 0.8779, 0.2985, 0.8824, 0.233, 0.8971, 0.233, 0.9055, 0.2985, 0.96, 0.8171, 0.9668, 0.872, 0.9427, 0.872, 0.9476, 0.8175, 0.7706, 0.7046, 0.7734, 0.7652, 0.7355, 0.7652, 0.7468, 0.7024, 0.207, 0.3154, 0.1844, 0.2425, 0.2419, 0.248, 0.2419, 0.3089, 0.05768, 0.1136, 0.05768, 0.1868, 0.0, 0.1941, 0.0003901, 0.1289, 0.2385, 0.3896, 0.2385, 0.4602, 0.1875, 0.459, 0.1844, 0.4046, 0.5257, 0.05531, 0.5272, 0.005407, 0.5762, 0.0, 0.5762, 0.06433, 0.534, 0.6846, 0.5829, 0.6895, 0.5806, 0.7359, 0.5356, 0.7359, 0.715, 0.4333, 0.7178, 0.3855, 0.7608, 0.3801, 0.7608, 0.4296, 0.7206, 0.6178, 0.7257, 0.5704, 0.7618, 0.57, 0.7618, 0.6287, 0.6839, 0.3044, 0.6839, 0.3777, 0.6472, 0.3741, 0.6463, 0.3057, 0.7355, 0.826, 0.7403, 0.7652, 0.7673, 0.7667, 0.7725, 0.826, 0.8843, 0.8831, 0.8874, 0.8171, 0.9031, 0.8191, 0.9113, 0.8831, 0.9632, 0.6989, 0.9694, 0.7532, 0.9456, 0.7532, 0.951, 0.6991, 0.7305, 0.06144, 0.7135, 0.0, 0.7535, 0.00167, 0.7535, 0.05858, 0.5865, 0.1753, 0.5975, 0.2368, 0.5459, 0.2368, 0.5462, 0.1789, 0.169, 0.5006, 0.169, 0.5652, 0.1188, 0.5661, 0.1189, 0.5091, 0.6464, 0.2413, 0.6464, 0.2978, 0.5992, 0.2956, 0.5955, 0.2406, 0.4172, 0.5261, 0.4172, 0.5914, 0.3698, 0.5879, 0.3712, 0.5317, 0.04835, 0.718, 0.04835, 0.7631, 0.01072, 0.7673, 0.0, 0.717, 0.8696, 0.57, 0.8696, 0.6196, 0.8288, 0.6158, 0.832, 0.5722, 0.8083, 0.3044, 0.8083, 0.3632, 0.7722, 0.3592, 0.7692, 0.3126, 0.6873, 0.1626, 0.6873, 0.231, 0.6502, 0.2194, 0.6498, 0.1593, 0.7732, 0.5527, 0.7768, 0.4934, 0.8027, 0.4935, 0.8119, 0.5527, 0.2503, 0.8431, 0.2503, 0.9074, 0.233, 0.9046, 0.2246, 0.8443, 0.9623, 0.3044, 0.9698, 0.3583, 0.946, 0.3583, 0.9503, 0.3048, 0.8598, 0.0, 0.8668, 0.05668, 0.8313, 0.05668, 0.836, 6.727e-05, 0.7133, 0.57, 0.7206, 0.6271, 0.6745, 0.6271, 0.6781, 0.5711, 0.4172, 0.5914, 0.4172, 0.6489, 0.3669, 0.647, 0.371, 0.5923, 0.5446, 0.3187, 0.5997, 0.3161, 0.5997, 0.3729, 0.544, 0.3694, 0.534, 0.5133, 0.5902, 0.5217, 0.589, 0.57, 0.5376, 0.57, 0.5294, 0.6775, 0.4783, 0.6832, 0.4814, 0.6306, 0.5294, 0.6293, 0.7351, 0.212, 0.6915, 0.2071, 0.6873, 0.1616, 0.7351, 0.1593, 0.04367, 0.8209, 0.04367, 0.867, 0.006608, 0.8634, 0.0, 0.8206, 0.7227, 0.3117, 0.7227, 0.372, 0.6863, 0.3598, 0.6839, 0.3044, 0.7734, 0.2355, 0.7734, 0.2955, 0.7456, 0.2916, 0.7352, 0.233, 0.9264, 0.1366, 0.9264, 0.1977, 0.9073, 0.1951, 0.8986, 0.138, 0.9579, 0.368, 0.9662, 0.421, 0.9412, 0.421, 0.9457, 0.3689, 0.8252, 0.7578, 0.8127, 0.7024, 0.8502, 0.7029, 0.8502, 0.7559, 0.7392, 0.07911, 0.742, 0.1354, 0.6976, 0.1354, 0.7017, 0.08264, 0.4132, 0.6491, 0.4158, 0.7036, 0.3669, 0.7036, 0.3694, 0.6489, 0.534, 0.572, 0.5888, 0.57, 0.5888, 0.625, 0.5345, 0.6205, 0.3698, 0.5325, 0.3698, 0.5841, 0.3161, 0.5823, 0.3142, 0.5261, 0.04968, 0.6655, 0.001939, 0.6655, 0.0, 0.6191, 0.05315, 0.6121, 0.05777, 0.7959, 0.06366, 0.7486, 0.0985, 0.7455, 0.1041, 0.7959, 0.1551, 0.8835, 0.1551, 0.9284, 0.1188, 0.9301, 0.1199, 0.8844, 0.8093, 0.2406, 0.8093, 0.296, 0.7753, 0.283, 0.7734, 0.233, 0.7973, 0.5765, 0.7973, 0.6359, 0.7618, 0.6195, 0.7618, 0.57, 0.8127, 0.7024, 0.8127, 0.7603, 0.7931, 0.7573, 0.7734, 0.7028, 0.9077, 0.9267, 0.9077, 0.979, 0.8843, 0.9767, 0.8948, 0.9268, 0.9091, 0.3044, 0.918, 0.3566, 0.8843, 0.3566, 0.8856, 0.3058, 0.8516, 0.4934, 0.8516, 0.5462, 0.8119, 0.544, 0.818, 0.4936, 0.1014, 0.6373, 0.1068, 0.6923, 0.05777, 0.6923, 0.06153, 0.6374, 0.5426, 0.2441, 0.5426, 0.2991, 0.4846, 0.301, 0.4943, 0.2406, 0.2538, 0.446, 0.3095, 0.4437, 0.3095, 0.5059, 0.2506, 0.5043, 0.4281, 0.3261, 0.4281, 0.3801, 0.3766, 0.3786, 0.3667, 0.3161, 0.3655, 0.5892, 0.3655, 0.6402, 0.3256, 0.6414, 0.3142, 0.5841, 0.6384, 0.8995, 0.6386, 0.8536, 0.671, 0.8539, 0.6784, 0.8995, 0.954, 0.6419, 0.954, 0.691, 0.9265, 0.6861, 0.9231, 0.6451, 0.4235, 0.9299, 0.4186, 0.8813, 0.454, 0.8889, 0.4513, 0.9299, 0.7351, 0.1923, 0.7515, 0.1366, 0.767, 0.1498, 0.767, 0.212, 0.6294, 0.9302, 0.6329, 0.9811, 0.61, 0.9811, 0.6172, 0.9313, 0.5019, 0.8868, 0.5119, 0.9367, 0.4783, 0.9367, 0.4791, 0.8888, 0.8717, 0.368, 0.876, 0.4187, 0.8364, 0.4187, 0.8383, 0.3704, 0.1947, 0.6925, 0.1844, 0.6385, 0.2343, 0.6396, 0.2343, 0.6901, 0.06581, 0.5236, 0.05777, 0.4625, 0.1156, 0.4648, 0.1156, 0.5253, 0.5454, 0.1753, 0.5459, 0.2345, 0.4875, 0.2345, 0.4875, 0.1772, 0.3149, 0.3161, 0.3212, 0.2535, 0.3729, 0.2466, 0.3729, 0.3161, 0.1663, 0.6781, 0.1646, 0.7328, 0.1218, 0.7328, 0.1188, 0.6879, 0.1048, 0.6987, 0.1048, 0.7449, 0.07087, 0.7455, 0.05777, 0.6923, 0.3988, 0.9188, 0.3988, 0.9593, 0.3725, 0.9607, 0.3669, 0.9181, 0.7791, 0.9691, 0.7867, 0.9276, 0.8066, 0.9297, 0.808, 0.9691, 0.1653, 0.851, 0.1707, 0.7891, 0.1842, 0.7995, 0.1842, 0.8575, 0.475, 0.8306, 0.4782, 0.8809, 0.4577, 0.8809, 0.464, 0.8301, 0.2437, 0.9074, 0.2503, 0.9548, 0.2201, 0.9548, 0.2231, 0.9084, 0.218, 0.8431, 0.2246, 0.891, 0.1844, 0.891, 0.1881, 0.845, 0.6861, 0.7118, 0.7355, 0.7024, 0.7345, 0.7521, 0.6897, 0.7521, 0.1844, 0.3413, 0.2383, 0.3154, 0.2362, 0.3896, 0.1923, 0.3896, 0.2971, 0.1698, 0.24, 0.1698, 0.2488, 0.1006, 0.296, 0.09526, 0.1188, 0.09526, 0.1844, 0.1185, 0.1844, 0.1671, 0.1351, 0.1632, 0.2326, 0.6947, 0.2326, 0.7437, 0.1887, 0.743, 0.1844, 0.6925, 0.3669, 0.8125, 0.3756, 0.7594, 0.4095, 0.7743, 0.41, 0.8125, 0.8498, 0.7725, 0.8491, 0.8171, 0.8229, 0.8171, 0.8132, 0.7603, 0.1551, 0.9798, 0.1572, 0.9405, 0.1741, 0.9395, 0.1811, 0.9798, 0.9927, 0.7586, 0.9927, 0.8166, 0.9817, 0.8131, 0.9759, 0.7602, 0.9775, 0.7519, 0.9694, 0.7016, 0.989, 0.6989, 0.989, 0.7538, 0.7154, 0.9027, 0.7211, 0.9484, 0.6861, 0.9484, 0.6962, 0.9027, 0.8132, 0.9548, 0.814, 0.9102, 0.8466, 0.9097, 0.8466, 0.9539, 0.03681, 0.867, 0.04021, 0.9117, 0.0, 0.9117, 0.002005, 0.8673, 0.7796, 0.827, 0.7798, 0.8714, 0.7355, 0.8714, 0.7398, 0.826, 0.464, 0.7824, 0.4657, 0.8301, 0.4186, 0.8301, 0.4195, 0.7831, 0.534, 0.7382, 0.5823, 0.7359, 0.5823, 0.7846, 0.5361, 0.7841, 0.1024, 0.798, 0.1024, 0.844, 0.06209, 0.8407, 0.05777, 0.7959, 0.5876, 0.8373, 0.6269, 0.8423, 0.6304, 0.8836, 0.5873, 0.8836, 0.8364, 0.368, 0.8252, 0.4246, 0.7996, 0.4246, 0.7969, 0.3805, 0.0882, 0.9815, 0.09259, 0.9412, 0.1131, 0.9403, 0.1131, 0.9812, 0.2298, 0.8337, 0.239, 0.7814, 0.2485, 0.7815, 0.2485, 0.8431, 0.4067, 0.9749, 0.3988, 0.9204, 0.4183, 0.9181, 0.4183, 0.9759, 0.7631, 0.9151, 0.7631, 0.9622, 0.7355, 0.9648, 0.7438, 0.9148, 0.258, 0.9439, 0.2506, 0.8988, 0.2858, 0.9005, 0.2858, 0.9452, 0.7692, 0.3101, 0.7692, 0.3519, 0.7227, 0.3563, 0.7378, 0.3044, 0.3023, 0.6793, 0.2564, 0.6796, 0.2506, 0.625, 0.3023, 0.63, 0.4234, 0.6263, 0.47, 0.6291, 0.47, 0.6806, 0.4186, 0.6809, 0.4677, 0.7324, 0.4203, 0.7324, 0.4186, 0.6851, 0.4689, 0.6809, 0.6384, 0.7569, 0.6393, 0.7066, 0.6786, 0.7054, 0.6859, 0.7569, 0.534, 0.9229, 0.5361, 0.8797, 0.5708, 0.8786, 0.5733, 0.9229, 0.8852, 0.7492, 0.8917, 0.7067, 0.9178, 0.7024, 0.9178, 0.7556, 0.1844, 0.9772, 0.196, 0.9376, 0.2126, 0.9388, 0.2126, 0.9753, 0.1686, 0.6859, 0.1739, 0.6244, 0.1843, 0.6212, 0.1843, 0.6911, 0.9794, 0.8171, 0.9863, 0.8745, 0.9668, 0.8745, 0.968, 0.8197, 0.9521, 0.4854, 0.9471, 0.4347, 0.9718, 0.4358, 0.9718, 0.486, 0.9504, 0.7587, 0.9521, 0.8034, 0.9183, 0.8034, 0.9257, 0.7586, 0.3573, 0.17, 0.3538, 0.1142, 0.4069, 0.09526, 0.3907, 0.17, 0.1143, 0.5819, 0.06254, 0.5824, 0.05777, 0.5253, 0.1143, 0.5254, 0.4824, 0.2397, 0.4309, 0.2397, 0.43, 0.1753, 0.4875, 0.1826, 0.426, 0.3803, 0.4767, 0.3801, 0.4767, 0.4428, 0.4186, 0.4444, 0.2566, 0.3193, 0.3078, 0.3116, 0.3078, 0.3675, 0.2506, 0.3816, 0.4109, 0.7594, 0.3669, 0.7593, 0.3795, 0.7149, 0.4109, 0.7036, 0.6316, 0.433, 0.6396, 0.3801, 0.6663, 0.3904, 0.6663, 0.4627, 0.5078, 0.9394, 0.5078, 0.9758, 0.4838, 0.9766, 0.4783, 0.9367, 0.3108, 0.8235, 0.3108, 0.8934, 0.2999, 0.9001, 0.2911, 0.8373, 0.9894, 0.3044, 0.9894, 0.3591, 0.9698, 0.3564, 0.9777, 0.3067, 0.9346, 0.542, 0.9232, 0.4934, 0.9543, 0.495, 0.9543, 0.5415, 0.5372, 0.9659, 0.534, 0.9229, 0.5654, 0.9245, 0.5654, 0.9658, 0.3323, 0.3908, 0.3149, 0.3161, 0.3667, 0.3261, 0.3667, 0.3933, 0.4931, 0.3775, 0.489, 0.3225, 0.544, 0.3161, 0.544, 0.3776, 0.2481, 0.2425, 0.1905, 0.2425, 0.1844, 0.1753, 0.2506, 0.186, 0.2436, 0.0, 0.3018, 0.001157, 0.3018, 0.06508, 0.2374, 0.06767, 0.1228, 0.2398, 0.1816, 0.2358, 0.1816, 0.2926, 0.1188, 0.3034, 0.4783, 0.4886, 0.4878, 0.4568, 0.5291, 0.4444, 0.5291, 0.5133, 0.6512, 0.07911, 0.6512, 0.1517, 0.6266, 0.155, 0.6131, 0.09982, 0.8548, 0.9814, 0.8545, 0.9425, 0.8788, 0.9382, 0.8774, 0.9814, 0.3142, 0.7532, 0.3142, 0.8166, 0.3026, 0.8235, 0.2911, 0.7668, 0.07278, 0.9422, 0.07784, 0.9925, 0.05777, 0.9925, 0.06162, 0.9438, 0.9514, 0.1368, 0.9573, 0.1831, 0.9264, 0.1831, 0.9315, 0.1366, 0.619, 0.8868, 0.6233, 0.9302, 0.5873, 0.9302, 0.588, 0.8836, 0.6214, 0.0, 0.6214, 0.06663, 0.5762, 0.05815, 0.5865, 0.003801, 0.3252, 0.5261, 0.3142, 0.4641, 0.3718, 0.4671, 0.3718, 0.524, 0.1259, 0.2343, 0.1188, 0.1671, 0.1836, 0.1714, 0.1836, 0.2358, 0.2506, 0.2466, 0.3149, 0.25, 0.3139, 0.3116, 0.2528, 0.3116, 0.1188, 0.3694, 0.1256, 0.306, 0.18, 0.3034, 0.18, 0.3656, 0.3557, 0.07368, 0.3694, 0.005947, 0.4093, 0.0, 0.4093, 0.06356, 0.8852, 0.7024, 0.8852, 0.7571, 0.8588, 0.7558, 0.8502, 0.7154, 0.0882, 0.9403, 0.09179, 0.8959, 0.1187, 0.8877, 0.1187, 0.9374, 0.9178, 0.7556, 0.9335, 0.7, 0.9456, 0.6989, 0.9456, 0.7524, 0.247, 0.6385, 0.25, 0.6891, 0.2343, 0.6891, 0.5873, 0.7862, 0.596, 0.7372, 0.6292, 0.7352, 0.6333, 0.7862, 0.8846, 0.4866, 0.8906, 0.4352, 0.9132, 0.4347, 0.9181, 0.4866, 0.9769, 0.5544, 0.9788, 0.4934, 0.9888, 0.5544, 0.1843, 0.5567, 0.169, 0.5068, 0.1843, 0.5006, 0.1726, 0.4928, 0.1842, 0.4321, 0.1842, 0.4947, 0.4185, 0.8711, 0.4055, 0.8166, 0.4185, 0.8125, 0.9764, 0.06146, 0.9882, 0.0, 0.9882, 0.0617, 0.9204, 0.9267, 0.9204, 0.9853, 0.9077, 0.9848, 0.534, 0.7846, 0.534, 0.8463, 0.5215, 0.7874, 0.685, 0.8995, 0.685, 0.9589, 0.6724, 0.9561, 0.4416, 0.9888, 0.454, 0.9299, 0.454, 0.9893, 0.7353, 0.9027, 0.7353, 0.9607, 0.7211, 0.955, 0.977, 0.6954, 0.9811, 0.6361, 0.9892, 0.6954, 0.3668, 0.9235, 0.3668, 0.9777, 0.3516, 0.9725, 0.1416, 0.9898, 0.144, 0.9301, 0.1539, 0.9898, 0.6642, 0.9975, 0.6513, 0.9479, 0.6642, 0.9468, 0.9936, 0.233, 0.9936, 0.2935, 0.9818, 0.2345, 0.9993, 0.05076, 0.9882, 0.001285, 0.9993, 0.0, 0.1185, 0.6923, 0.1185, 0.7525, 0.1048, 0.6953, 0.2759, 0.9967, 0.263, 0.9477, 0.2759, 0.9452, 0.9933, 0.07188, 0.9933, 0.1307, 0.9764, 0.07488, 0.05777, 0.8591, 0.05777, 0.9106, 0.04443, 0.9105, 0.9718, 0.493, 0.9744, 0.4347, 0.9898, 0.493, 0.3253, 0.9457, 0.3267, 0.9988, 0.3142, 0.9988, 0.9751, 0.941, 0.9917, 0.8831, 0.9917, 0.9471, 0.2616, 0.9452, 0.263, 0.9994, 0.2506, 0.9994, 0.1024, 0.8579, 0.1182, 0.7959, 0.1182, 0.8644, 0.5307, 0.9443, 0.5333, 0.9996, 0.5209, 0.9996, 0.2994, 0.7466, 0.3141, 0.6796, 0.3141, 0.7506, 0.5135, 0.9443, 0.5209, 1.0, 0.5087, 1.0, 0.7631, 0.9848, 0.7745, 0.9148, 0.7779, 0.9848, 0.9965, 0.6246, 0.984, 0.5702, 0.9965, 0.57, 0.3668, 0.8534, 0.3668, 0.9235, 0.3517, 0.8587, 0.329, 0.9457, 0.3389, 0.9995, 0.3267, 0.9995, 0.2494, 0.6925, 0.2494, 0.759, 0.2326, 0.6996, 0.1187, 0.6373, 0.1187, 0.6911, 0.1068, 0.6892, 0.03636, 0.9703, 0.05595, 0.9117, 0.05595, 0.9703, 0.3509, 0.9457, 0.3509, 0.999, 0.3389, 0.9967, 0.9662, 0.4259, 0.975, 0.368, 0.986, 0.4259, 0.4755, 0.9968, 0.4626, 0.9461, 0.4755, 0.9456, 0.7973, 0.6197, 0.8288, 0.57, 0.8137, 0.6319, 0.6983, 0.9991, 0.6861, 0.9494, 0.6983, 0.9484, 0.8137, 0.6319, 0.8288, 0.57, 0.8288, 0.6401, 0.9945, 0.4934, 1.0, 0.5438, 0.9888, 0.5438, 0.2392, 0.4551, 0.2504, 0.3859, 0.2504, 0.4594, 0.9875, 0.9984, 0.9751, 0.9492, 0.9875, 0.9471, 0.4662, 0.8053, 0.4748, 0.7324, 0.4766, 0.8053, 0.9943, 0.368, 0.9979, 0.4192, 0.986, 0.4192, 0.3142, 0.5841, 0.3142, 0.6571, 0.3034, 0.5874, 0.7126, 0.9484, 0.7211, 0.9996, 0.7092, 0.9996, 0.2504, 0.3154, 0.2504, 0.3859, 0.2383, 0.3203, 0.6513, 0.9975, 0.6384, 0.9479, 0.6513, 0.9468, 0.2506, 0.5225, 0.2506, 0.5892, 0.2377, 0.5273, 0.9991, 0.9471, 0.9991, 0.9978, 0.9875, 0.9965, 0.05777, 0.7959, 0.05777, 0.8591, 0.04554, 0.7989, 0.9981, 0.8678, 0.9863, 0.8184, 0.9981, 0.8171, 0.9679, 0.9374, 0.9736, 0.9859, 0.9516, 0.9859, 0.9561, 0.9364, 0.9334, 0.2311, 0.9264, 0.185, 0.9549, 0.1831, 0.9549, 0.2314, 0.8894, 0.4962, 0.8894, 0.5422, 0.8516, 0.5438, 0.8617, 0.4934, 0.4186, 0.5881, 0.4694, 0.5656, 0.4619, 0.6263, 0.4218, 0.6263, 0.0, 0.2849, 0.05511, 0.2711, 0.04262, 0.3463, 0.0008151, 0.3463, 0.1181, 0.07555, 0.05777, 0.09526, 0.06051, 0.02443, 0.1181, 0.0, 0.3102, 0.2466, 0.2506, 0.2358, 0.2574, 0.1762, 0.3102, 0.1753, 0.3729, 0.3117, 0.3818, 0.2501, 0.4326, 0.2466, 0.4326, 0.303, 0.6316, 0.3801, 0.625, 0.4427, 0.5913, 0.4427, 0.5837, 0.3949, 0.9291, 0.0, 0.9291, 0.04312, 0.8948, 0.04955, 0.8956, 0.0003732, 0.8549, 0.6946, 0.8647, 0.6458, 0.8911, 0.6419, 0.8911, 0.6938, 0.9359, 0.6223, 0.9466, 0.57, 0.9576, 0.5703, 0.9623, 0.6223, 0.9916, 0.1366, 0.9916, 0.198, 0.98, 0.1382])
me_sphere.use_remesh_preserve_volume = False
me_sphere.use_remesh_preserve_attributes = False
me_sphere.use_mirror_vertex_groups = False
me_sphere.update()

# ---- objects
ob_sphere = bpy.data.objects.new('Sphere', me_sphere)

# ---- transforms, parenting, visibility, modifiers, constraints
ob_sphere.location = (0.0, 0.0, 0.0)
ob_sphere.lineart.crease_threshold = 0.0

# ---- collection membership
col_collection_1.objects.link(ob_sphere)

# ---- scene / render settings (as saved in the file)
scene.frame_start = 1; scene.frame_end = 250; scene.frame_set(1)
scene.render.engine = 'BLENDER_EEVEE_NEXT'
scene.render.resolution_percentage = 50
scene.render.dither_intensity = 0.0
scene.cycles.use_denoising = False
scene.cycles.samples = 10
scene.cycles.sampling_pattern = 'TABULATED_SOBOL'
scene.cycles.light_sampling_threshold = 0.0
scene.cycles.use_adaptive_sampling = False
scene.cycles.use_light_tree = False
scene.cycles.blur_glossy = 0.0
scene.cycles.pixel_filter_type = 'GAUSSIAN'
scene.cycles.sample_clamp_indirect = 0.0
scene.view_settings.view_transform = 'Standard'
bpy.context.view_layer.update()

# ---- added for rendering (the .blend has no active camera and no usable light): camera, sun
cam_auto = bpy.data.cameras.new('AutoCamera')
cam_auto.lens = 50.0
cam_auto.sensor_width = 36.0
cam_auto.clip_end = 1000.0
ob_auto_camera = bpy.data.objects.new('AutoCamera', cam_auto)
scene.collection.objects.link(ob_auto_camera)
ob_auto_camera.location = (3.56268, -4.29942, 2.97844)
ob_auto_camera.rotation_euler = (1.09748, -7.21219e-08, 0.694738)
scene.camera = ob_auto_camera
light_auto_sun = bpy.data.lights.new('AutoSun', 'SUN')
light_auto_sun.energy = 3.0
light_auto_sun.angle = 0.0523599
ob_auto_sun = bpy.data.objects.new('AutoSun', light_auto_sun)
scene.collection.objects.link(ob_auto_sun)
ob_auto_sun.rotation_euler = (0.872665, 0.174533, 0.523599)
bpy.context.view_layer.update()
